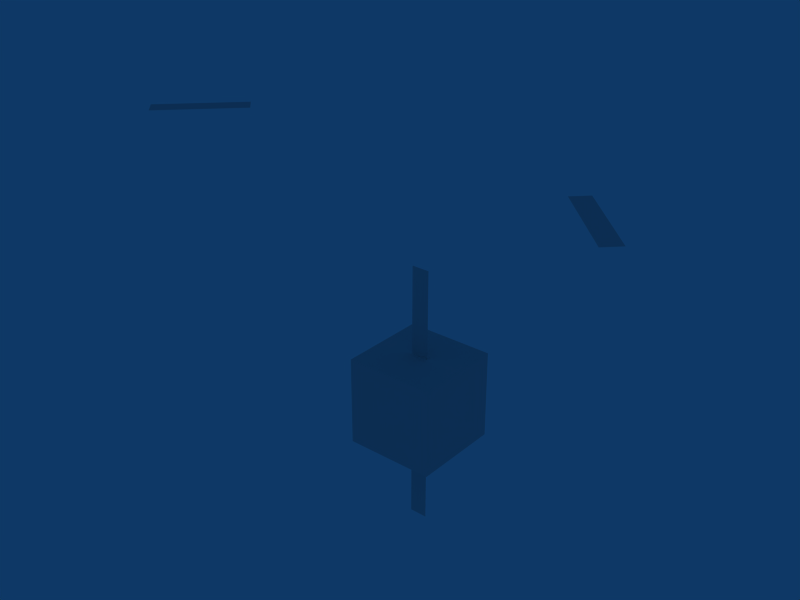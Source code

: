 # Source: test4.blend  (saved by Blender 2.39.0; exported with 4.5.12 LTS)
import bpy
from mathutils import Matrix  # noqa: F401  (used for matrix-valued properties, if any)

bpy.ops.wm.read_factory_settings(use_empty=True)
scene = bpy.context.scene
scene.name = 'Scene'

# ---- collections
col_collection_1 = bpy.data.collections.new('Collection 1'); scene.collection.children.link(col_collection_1)

# ---- world
world_world = bpy.data.worlds.new('World'); scene.world = world_world
world_world.color = (0.05656, 0.2208, 0.4)
world_world.use_sun_shadow = False
world_world.sun_shadow_jitter_overblur = 0.0
world_world.cycles.sampling_method = 'MANUAL'
world_world.cycles.sample_map_resolution = 256

# ---- meshes
me_plane_010 = bpy.data.meshes.new('Plane.010')
me_plane_010.from_pydata([(0.2828, 0.4243, 0.0), (0.4243, 0.2828, 0.0), (-0.2828, -0.4243, 0.0), (-0.4243, -0.2828, 0.0)], [], [(0, 3, 2, 1)])
_uv = me_plane_010.uv_layers.new(name='UVMap')
_uv.uv.foreach_set('vector', [0.0, 1.0, 0.0, 0.0, 1.0, 0.0, 1.0, 1.0])
_ca = me_plane_010.color_attributes.new('Col', 'BYTE_COLOR', 'CORNER')
_ca.data.foreach_set('color', [1.0, 1.0, 1.0, 1.0, 1.0, 1.0, 1.0, 1.0, 1.0, 1.0, 1.0, 1.0, 1.0, 1.0, 1.0, 1.0])
me_plane_010.use_remesh_preserve_volume = False
me_plane_010.use_remesh_preserve_attributes = False
me_plane_010.use_mirror_vertex_groups = False
me_plane_010.update()
me_plane_002 = bpy.data.meshes.new('Plane.002')
me_plane_002.from_pydata([(0.1, 1.707, 2.707), (0.1, 0.707, 2.707), (-0.1, 0.707, 2.707), (-0.1, 1.707, 2.707)], [], [(0, 3, 2, 1)])
_uv = me_plane_002.uv_layers.new(name='UVMap')
_uv.uv.foreach_set('vector', [0.0, 1.0, 0.0, 0.0, 1.0, 0.0, 1.0, 1.0])
_ca = me_plane_002.color_attributes.new('Col', 'BYTE_COLOR', 'CORNER')
_ca.data.foreach_set('color', [1.0, 1.0, 1.0, 1.0, 1.0, 1.0, 1.0, 1.0, 1.0, 1.0, 1.0, 1.0, 1.0, 1.0, 1.0, 1.0])
me_plane_002.use_remesh_preserve_volume = False
me_plane_002.use_remesh_preserve_attributes = False
me_plane_002.use_mirror_vertex_groups = False
me_plane_002.update()
me_plane_000 = bpy.data.meshes.new('Plane.000')
me_plane_000.from_pydata([(0.1, 1.192e-07, 2.0), (0.1, 9.686e-08, 1.0), (-0.1, 1.565e-07, 1.0), (-0.1, 1.192e-07, 2.0)], [], [(0, 3, 2, 1)])
_uv = me_plane_000.uv_layers.new(name='UVMap')
_uv.uv.foreach_set('vector', [0.0, 1.0, 0.0, 0.0, 1.0, 0.0, 1.0, 1.0])
_ca = me_plane_000.color_attributes.new('Col', 'BYTE_COLOR', 'CORNER')
_ca.data.foreach_set('color', [1.0, 1.0, 1.0, 1.0, 1.0, 1.0, 1.0, 1.0, 1.0, 1.0, 1.0, 1.0, 1.0, 1.0, 1.0, 1.0])
me_plane_000.use_remesh_preserve_volume = False
me_plane_000.use_remesh_preserve_attributes = False
me_plane_000.use_mirror_vertex_groups = False
me_plane_000.update()
me_plane_001 = bpy.data.meshes.new('Plane.001')
me_plane_001.from_pydata([(0.1, 0.707, 2.707), (0.1, 9.686e-08, 2.0), (-0.1, 1.565e-07, 2.0), (-0.1, 0.707, 2.707)], [], [(0, 3, 2, 1)])
_uv = me_plane_001.uv_layers.new(name='UVMap')
_uv.uv.foreach_set('vector', [0.0, 1.0, 0.0, 0.0, 1.0, 0.0, 1.0, 1.0])
_ca = me_plane_001.color_attributes.new('Col', 'BYTE_COLOR', 'CORNER')
_ca.data.foreach_set('color', [1.0, 1.0, 1.0, 1.0, 1.0, 1.0, 1.0, 1.0, 1.0, 1.0, 1.0, 1.0, 1.0, 1.0, 1.0, 1.0])
me_plane_001.use_remesh_preserve_volume = False
me_plane_001.use_remesh_preserve_attributes = False
me_plane_001.use_mirror_vertex_groups = False
me_plane_001.update()
me_plane_006 = bpy.data.meshes.new('Plane.006')
me_plane_006.from_pydata([(0.5, 0.1, 0.0), (0.5, -0.1, 0.0), (-0.5, -0.1, 0.0), (-0.5, 0.1, 0.0)], [], [(0, 3, 2, 1)])
_uv = me_plane_006.uv_layers.new(name='UVMap')
_uv.uv.foreach_set('vector', [0.0, 1.0, 0.0, 0.0, 1.0, 0.0, 1.0, 1.0])
_ca = me_plane_006.color_attributes.new('Col', 'BYTE_COLOR', 'CORNER')
_ca.data.foreach_set('color', [1.0, 1.0, 1.0, 1.0, 1.0, 1.0, 1.0, 1.0, 1.0, 1.0, 1.0, 1.0, 1.0, 1.0, 1.0, 1.0])
me_plane_006.use_remesh_preserve_volume = False
me_plane_006.use_remesh_preserve_attributes = False
me_plane_006.use_mirror_vertex_groups = False
me_plane_006.update()
me_cube = bpy.data.meshes.new('Cube')
me_cube.from_pydata([(0.5, 0.5, 2.384e-07), (0.5, -0.5, 2.384e-07), (-0.5, -0.5, 2.384e-07), (-0.5, 0.5, 0.0), (0.5, 0.5, 1.0), (0.5, -0.5, 1.0), (-0.5, -0.5, 1.0), (-0.5, 0.5, 1.0)], [], [(0, 1, 2, 3), (4, 7, 6, 5), (0, 4, 5, 1), (1, 5, 6, 2), (2, 6, 7, 3), (4, 0, 3, 7)])
_uv = me_cube.uv_layers.new(name='UVMap')
_uv.uv.foreach_set('vector', [0.0, 1.0, 0.0, 0.0, 1.0, 0.0, 1.0, 1.0, 0.0, 1.0, 0.0, 0.0, 1.0, 0.0, 1.0, 1.0, 0.0, 1.0, 0.0, 0.0, 1.0, 0.0, 1.0, 1.0, 0.0, 1.0, 0.0, 0.0, 1.0, 0.0, 1.0, 1.0, 0.0, 1.0, 0.0, 0.0, 1.0, 0.0, 1.0, 1.0, 0.0, 1.0, 0.0, 0.0, 1.0, 0.0, 1.0, 1.0])
_ca = me_cube.color_attributes.new('Col', 'BYTE_COLOR', 'CORNER')
_ca.data.foreach_set('color', [1.0, 1.0, 1.0, 1.0, 1.0, 1.0, 1.0, 1.0, 1.0, 1.0, 1.0, 1.0, 1.0, 1.0, 1.0, 1.0, 1.0, 1.0, 1.0, 1.0, 1.0, 1.0, 1.0, 1.0, 1.0, 1.0, 1.0, 1.0, 1.0, 1.0, 1.0, 1.0, 1.0, 1.0, 1.0, 1.0, 1.0, 1.0, 1.0, 1.0, 1.0, 1.0, 1.0, 1.0, 1.0, 1.0, 1.0, 1.0, 1.0, 1.0, 1.0, 1.0, 1.0, 1.0, 1.0, 1.0, 1.0, 1.0, 1.0, 1.0, 1.0, 1.0, 1.0, 1.0, 1.0, 1.0, 1.0, 1.0, 1.0, 1.0, 1.0, 1.0, 1.0, 1.0, 1.0, 1.0, 1.0, 1.0, 1.0, 1.0, 1.0, 1.0, 1.0, 1.0, 1.0, 1.0, 1.0, 1.0, 1.0, 1.0, 1.0, 1.0, 1.0, 1.0, 1.0, 1.0])
me_cube.use_remesh_preserve_volume = False
me_cube.use_remesh_preserve_attributes = False
me_cube.use_mirror_vertex_groups = False
me_cube.update()
me_plane_004 = bpy.data.meshes.new('Plane.004')
me_plane_004.from_pydata([(0.1, 1.192e-07, 1.0), (0.1, 9.686e-08, 0.0), (-0.1, 1.565e-07, 0.0), (-0.1, 1.192e-07, 1.0)], [], [(0, 3, 2, 1)])
_uv = me_plane_004.uv_layers.new(name='UVMap')
_uv.uv.foreach_set('vector', [0.0, 1.0, 0.0, 0.0, 1.0, 0.0, 1.0, 1.0])
_ca = me_plane_004.color_attributes.new('Col', 'BYTE_COLOR', 'CORNER')
_ca.data.foreach_set('color', [1.0, 1.0, 1.0, 1.0, 1.0, 1.0, 1.0, 1.0, 1.0, 1.0, 1.0, 1.0, 1.0, 1.0, 1.0, 1.0])
me_plane_004.use_remesh_preserve_volume = False
me_plane_004.use_remesh_preserve_attributes = False
me_plane_004.use_mirror_vertex_groups = False
me_plane_004.update()
arm_armature_001 = bpy.data.armatures.new('Armature.001')  # bones are not reproduced

# ---- objects
ob_plane_005 = bpy.data.objects.new('Plane.005', me_plane_010)
ob_armature = bpy.data.objects.new('Armature', arm_armature_001)
ob_plane_002 = bpy.data.objects.new('Plane.002', me_plane_002)
ob_plane_000 = bpy.data.objects.new('Plane.000', me_plane_000)
ob_plane_001 = bpy.data.objects.new('Plane.001', me_plane_001)
ob_plane_006 = bpy.data.objects.new('Plane.006', me_plane_006)
ob_cube = bpy.data.objects.new('Cube', me_cube)
ob_plane_004 = bpy.data.objects.new('Plane.004', me_plane_004)

# ---- transforms, parenting, visibility, modifiers, constraints
ob_plane_005.location = (-2.28, -0.707, 3.366)
ob_plane_005.lock_rotations_4d = False
ob_plane_005.empty_display_type = 'ARROWS'
ob_plane_005.color = (0.0, 0.0, 0.0, 1.0)
ob_plane_005.lineart.crease_threshold = 0.0
ob_armature.location = (0.0, 0.0, 0.0)
ob_armature.rotation_euler = (1.571, -0.0, 1.571)
ob_armature.lock_rotations_4d = False
ob_armature.empty_display_type = 'ARROWS'
ob_armature.color = (0.0, 0.0, 0.0, 1.0)
ob_armature.show_in_front = True
ob_armature.lineart.crease_threshold = 0.0
ob_plane_002.parent = ob_armature
ob_plane_002.matrix_parent_inverse = Matrix(((-1.311e-07, 0.0, -1.0, 3.707), (4.371e-08, 1.0, 1.192e-07, -1.707), (1.0, -4.371e-08, -1.311e-07, 4.296e-07), (0.0, 0.0, 0.0, 1.0)))
ob_plane_002.location = (0.0, 7.893e-25, 1.0)
ob_plane_002.lock_rotations_4d = False
ob_plane_002.empty_display_type = 'ARROWS'
ob_plane_002.color = (0.0, 0.0, 0.0, 1.0)
ob_plane_002.show_only_shape_key = True
ob_plane_002.lineart.crease_threshold = 0.0
ob_plane_000.parent = ob_armature
ob_plane_000.matrix_parent_inverse = Matrix(((-4.371e-08, 1.0, -2.118e-22, 4.235e-22), (4.371e-08, 1.911e-15, 1.0, -3.0), (1.0, 4.371e-08, -4.371e-08, 8.742e-08), (0.0, 0.0, 0.0, 1.0)))
ob_plane_000.location = (0.0, 7.893e-25, 1.0)
ob_plane_000.lock_rotations_4d = False
ob_plane_000.empty_display_type = 'ARROWS'
ob_plane_000.color = (0.0, 0.0, 0.0, 1.0)
ob_plane_000.show_only_shape_key = True
ob_plane_000.lineart.crease_threshold = 0.0
ob_plane_001.parent = ob_armature
ob_plane_001.matrix_parent_inverse = Matrix(((-7.992e-08, 0.7071, -0.7071, 2.121), (4.371e-08, 0.7071, 0.7071, -3.121), (1.0, 2.561e-08, -8.742e-08, 2.194e-07), (0.0, 0.0, 0.0, 1.0)))
ob_plane_001.location = (0.0, 7.893e-25, 1.0)
ob_plane_001.lock_rotations_4d = False
ob_plane_001.empty_display_type = 'ARROWS'
ob_plane_001.color = (0.0, 0.0, 0.0, 1.0)
ob_plane_001.show_only_shape_key = True
ob_plane_001.lineart.crease_threshold = 0.0
ob_plane_006.location = (2.28, -0.707, 3.366)
ob_plane_006.rotation_euler = (0.0, -0.0, -0.7854)
ob_plane_006.lock_rotations_4d = False
ob_plane_006.empty_display_type = 'ARROWS'
ob_plane_006.color = (0.0, 0.0, 0.0, 1.0)
ob_plane_006.lineart.crease_threshold = 0.0
ob_cube.location = (0.0, 0.0, 0.0)
ob_cube.lock_rotations_4d = False
ob_cube.empty_display_type = 'ARROWS'
ob_cube.color = (0.0, 0.0, 0.0, 1.0)
ob_cube.lineart.crease_threshold = 0.0
ob_plane_004.location = (0.0, 7.893e-25, 1.0)
ob_plane_004.lock_rotations_4d = False
ob_plane_004.empty_display_type = 'ARROWS'
ob_plane_004.color = (0.0, 0.0, 0.0, 1.0)
ob_plane_004.show_only_shape_key = True
ob_plane_004.lineart.crease_threshold = 0.0

# ---- collection membership
col_collection_1.objects.link(ob_plane_005)
col_collection_1.objects.link(ob_armature)
col_collection_1.objects.link(ob_plane_002)
col_collection_1.objects.link(ob_plane_000)
col_collection_1.objects.link(ob_plane_001)
col_collection_1.objects.link(ob_plane_006)
col_collection_1.objects.link(ob_cube)
col_collection_1.objects.link(ob_plane_004)

# ---- scene / render settings (as saved in the file)
scene.frame_start = 1; scene.frame_end = 250; scene.frame_set(1)
scene.render.engine = 'BLENDER_EEVEE_NEXT'
scene.render.image_settings.file_format = 'JPEG'
scene.render.image_settings.color_mode = 'RGB'
scene.render.image_settings.compression = 90
scene.render.resolution_x = 800
scene.render.resolution_y = 600
scene.render.pixel_aspect_x = 100.0
scene.render.pixel_aspect_y = 100.0
scene.render.fps = 25
scene.render.dither_intensity = 0.0
scene.render.use_compositing = False
scene.render.use_sequencer = False
scene.render.bake_bias = 0.0
scene.render.use_stamp_time = False
scene.render.use_stamp_date = False
scene.render.use_stamp_frame = False
scene.render.use_stamp_camera = False
scene.render.use_stamp_scene = False
scene.render.use_stamp_filename = False
scene.render.use_stamp_render_time = False
scene.render.stamp_font_size = 0
scene.cycles.use_denoising = False
scene.cycles.samples = 10
scene.cycles.sampling_pattern = 'TABULATED_SOBOL'
scene.cycles.light_sampling_threshold = 0.0
scene.cycles.use_adaptive_sampling = False
scene.cycles.use_light_tree = False
scene.cycles.blur_glossy = 0.0
scene.cycles.volume_bounces = 1
scene.cycles.pixel_filter_type = 'GAUSSIAN'
scene.cycles.sample_clamp_indirect = 0.0
scene.view_settings.view_transform = 'Raw'
bpy.context.view_layer.update()

# ---- added for rendering (the .blend has no active camera): camera
cam_auto = bpy.data.cameras.new('AutoCamera')
cam_auto.lens = 50.0
cam_auto.sensor_width = 36.0
cam_auto.clip_end = 1000.0
ob_auto_camera = bpy.data.objects.new('AutoCamera', cam_auto)
scene.collection.objects.link(ob_auto_camera)
ob_auto_camera.location = (6.17258, -7.72273, 6.71253)
ob_auto_camera.rotation_euler = (1.09748, -7.21219e-08, 0.694738)
scene.camera = ob_auto_camera
bpy.context.view_layer.update()
